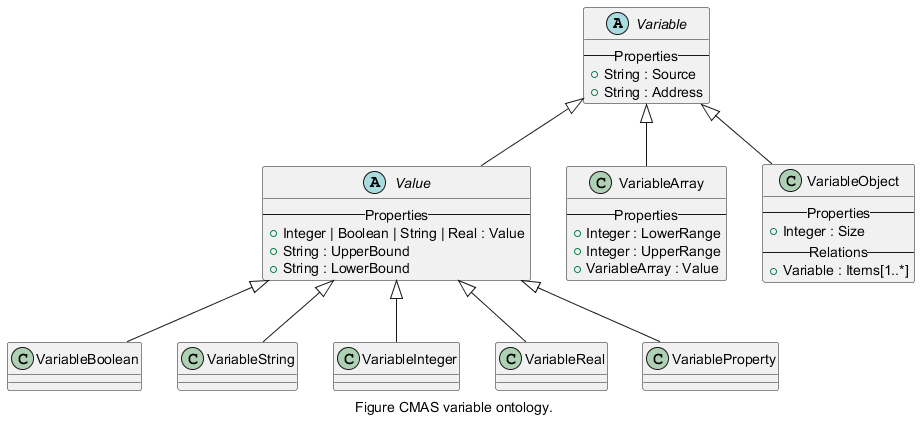

The diagram above was rendered by PlantUML. Its source (embedded in the PNG):
@startuml inline_umlgraph_17.png
caption Figure CMAS variable ontology.

abstract class Variable {
    -- Properties --
    +String : Source
    +String : Address
}

abstract class Value extends Variable {
    -- Properties --
    +Integer | Boolean | String | Real : Value
    +String : UpperBound
    +String : LowerBound
}

class VariableArray extends Variable {
    -- Properties --
    +Integer : LowerRange
    +Integer : UpperRange
    +VariableArray : Value
}

class VariableObject extends Variable {
    -- Properties --
    +Integer : Size
    -- Relations --
    +Variable : Items[1..*]
}

class VariableBoolean extends Value
class VariableString extends Value
class VariableInteger extends Value
class VariableReal extends Value
class VariableProperty extends Value
@enduml